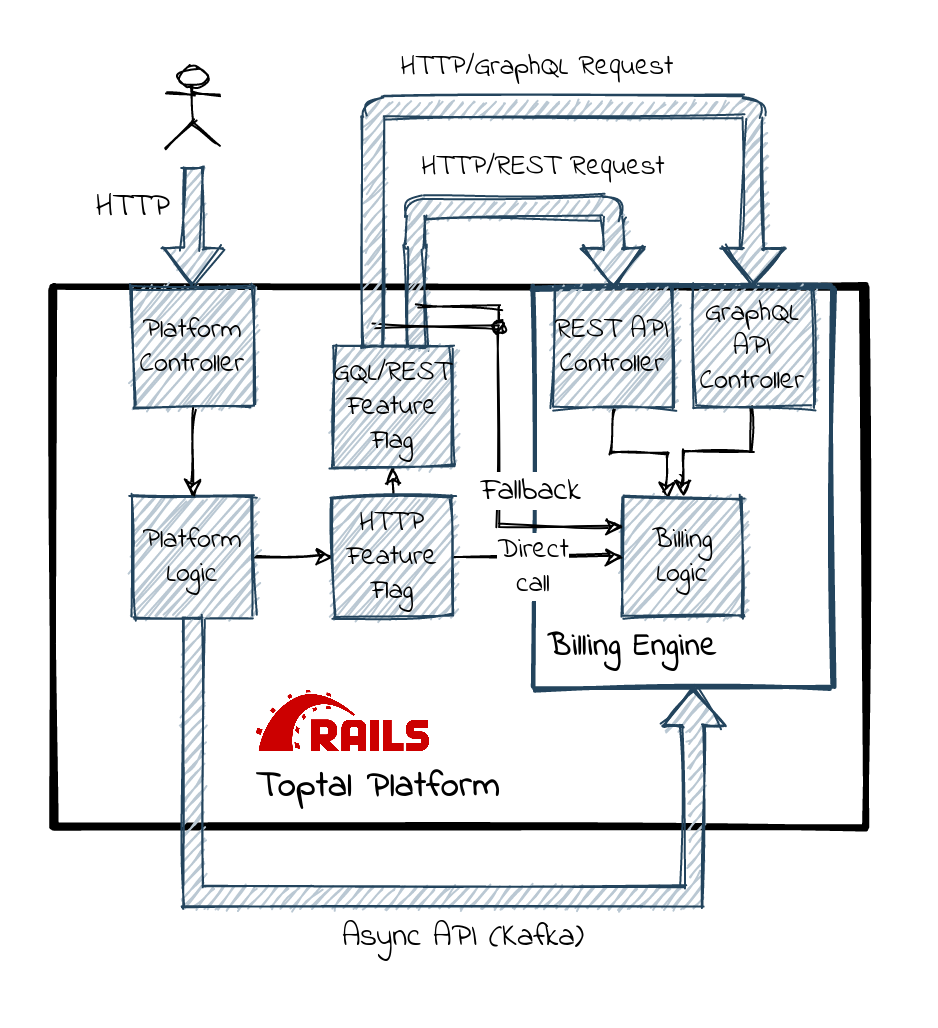

The diagram above was exported from draw.io. Its source (the exported page's mxGraphModel, read from the mxfile embedded in the PNG):
<mxGraphModel dx="723" dy="1672" grid="1" gridSize="10" guides="1" tooltips="1" connect="1" arrows="1" fold="1" page="1" pageScale="1" pageWidth="827" pageHeight="1169" math="0" shadow="0">
  <root>
    <mxCell id="WofgZZ9s13CnITEvKUiA-0" />
    <mxCell id="WofgZZ9s13CnITEvKUiA-1" parent="WofgZZ9s13CnITEvKUiA-0" />
    <mxCell id="SgMNskpt5AbopkPTgZnM-20" value="" style="rounded=0;whiteSpace=wrap;html=1;sketch=1;strokeWidth=3;fillColor=none;" vertex="1" parent="WofgZZ9s13CnITEvKUiA-1">
      <mxGeometry x="360" y="-80" width="406" height="270" as="geometry" />
    </mxCell>
    <mxCell id="SgMNskpt5AbopkPTgZnM-22" value="`" style="rounded=0;whiteSpace=wrap;html=1;sketch=1;strokeWidth=2;strokeColor=#23445d;fillStyle=auto;fillColor=none;" vertex="1" parent="WofgZZ9s13CnITEvKUiA-1">
      <mxGeometry x="600" y="-80" width="150" height="200" as="geometry" />
    </mxCell>
    <mxCell id="SgMNskpt5AbopkPTgZnM-23" value="" style="shape=flexArrow;endArrow=classic;html=1;sketch=1;fillColor=#bac8d3;strokeColor=#23445d;entryX=0.5;entryY=0;entryDx=0;entryDy=0;" edge="1" parent="WofgZZ9s13CnITEvKUiA-1" target="SgMNskpt5AbopkPTgZnM-26">
      <mxGeometry width="50" height="50" relative="1" as="geometry">
        <mxPoint x="430" y="-140" as="sourcePoint" />
        <mxPoint x="429.5799999999999" y="-90" as="targetPoint" />
      </mxGeometry>
    </mxCell>
    <mxCell id="SgMNskpt5AbopkPTgZnM-24" value="" style="shape=image;verticalLabelPosition=bottom;labelBackgroundColor=#ffffff;verticalAlign=top;aspect=fixed;imageAspect=0;image=https://upload.wikimedia.org/wikipedia/commons/thumb/6/62/Ruby_On_Rails_Logo.svg/1200px-Ruby_On_Rails_Logo.svg.png;sketch=1;" vertex="1" parent="WofgZZ9s13CnITEvKUiA-1">
      <mxGeometry x="460" y="120.00000000000001" width="89.8" height="33.85" as="geometry" />
    </mxCell>
    <mxCell id="SgMNskpt5AbopkPTgZnM-25" value="" style="shape=umlActor;verticalLabelPosition=bottom;verticalAlign=top;html=1;outlineConnect=0;sketch=1;" vertex="1" parent="WofgZZ9s13CnITEvKUiA-1">
      <mxGeometry x="417" y="-190" width="26" height="40" as="geometry" />
    </mxCell>
    <mxCell id="SgMNskpt5AbopkPTgZnM-26" value="&lt;font data-font-src=&quot;https://fonts.googleapis.com/css?family=Indie+Flower&quot; style=&quot;font-size: 14px&quot; face=&quot;Indie Flower&quot;&gt;Platform Controller&lt;/font&gt;" style="rounded=0;whiteSpace=wrap;html=1;sketch=1;fillColor=#bac8d3;strokeColor=#23445d;" vertex="1" parent="WofgZZ9s13CnITEvKUiA-1">
      <mxGeometry x="400" y="-80" width="60" height="60" as="geometry" />
    </mxCell>
    <mxCell id="TKPQu7oiT83lyVzXfN2J-0" style="edgeStyle=orthogonalEdgeStyle;rounded=0;sketch=1;orthogonalLoop=1;jettySize=auto;html=1;exitX=0.5;exitY=1;exitDx=0;exitDy=0;entryX=0.367;entryY=0.02;entryDx=0;entryDy=0;entryPerimeter=0;fontSize=14;" edge="1" parent="WofgZZ9s13CnITEvKUiA-1" source="SgMNskpt5AbopkPTgZnM-27" target="SgMNskpt5AbopkPTgZnM-28">
      <mxGeometry relative="1" as="geometry" />
    </mxCell>
    <mxCell id="SgMNskpt5AbopkPTgZnM-27" value="&lt;font data-font-src=&quot;https://fonts.googleapis.com/css?family=Indie+Flower&quot; style=&quot;font-size: 14px&quot; face=&quot;Indie Flower&quot;&gt;REST API Controller&lt;/font&gt;" style="rounded=0;whiteSpace=wrap;html=1;sketch=1;fillColor=#bac8d3;strokeColor=#23445d;" vertex="1" parent="WofgZZ9s13CnITEvKUiA-1">
      <mxGeometry x="610" y="-80" width="60" height="60" as="geometry" />
    </mxCell>
    <mxCell id="SgMNskpt5AbopkPTgZnM-28" value="&lt;font data-font-src=&quot;https://fonts.googleapis.com/css?family=Indie+Flower&quot; style=&quot;font-size: 14px&quot; face=&quot;Indie Flower&quot;&gt;Billing Logic&lt;/font&gt;" style="rounded=0;whiteSpace=wrap;html=1;sketch=1;fillColor=#bac8d3;strokeColor=#23445d;" vertex="1" parent="WofgZZ9s13CnITEvKUiA-1">
      <mxGeometry x="645" y="25" width="60" height="60" as="geometry" />
    </mxCell>
    <mxCell id="SgMNskpt5AbopkPTgZnM-29" style="edgeStyle=orthogonalEdgeStyle;rounded=0;orthogonalLoop=1;jettySize=auto;html=1;exitX=1;exitY=0.5;exitDx=0;exitDy=0;sketch=1;" edge="1" parent="WofgZZ9s13CnITEvKUiA-1" source="SgMNskpt5AbopkPTgZnM-30" target="SgMNskpt5AbopkPTgZnM-33">
      <mxGeometry relative="1" as="geometry" />
    </mxCell>
    <mxCell id="SgMNskpt5AbopkPTgZnM-30" value="&lt;font data-font-src=&quot;https://fonts.googleapis.com/css?family=Indie+Flower&quot; style=&quot;font-size: 14px&quot; face=&quot;Indie Flower&quot;&gt;Platform Logic&lt;/font&gt;" style="rounded=0;whiteSpace=wrap;html=1;sketch=1;fillColor=#bac8d3;strokeColor=#23445d;" vertex="1" parent="WofgZZ9s13CnITEvKUiA-1">
      <mxGeometry x="400" y="25" width="60" height="60" as="geometry" />
    </mxCell>
    <mxCell id="SgMNskpt5AbopkPTgZnM-31" style="edgeStyle=orthogonalEdgeStyle;rounded=0;orthogonalLoop=1;jettySize=auto;html=1;exitX=1;exitY=0.5;exitDx=0;exitDy=0;sketch=1;" edge="1" parent="WofgZZ9s13CnITEvKUiA-1" source="SgMNskpt5AbopkPTgZnM-33" target="SgMNskpt5AbopkPTgZnM-28">
      <mxGeometry relative="1" as="geometry" />
    </mxCell>
    <mxCell id="SgMNskpt5AbopkPTgZnM-32" value="&lt;font data-font-src=&quot;https://fonts.googleapis.com/css?family=Indie+Flower&quot; style=&quot;font-size: 14px&quot; face=&quot;Indie Flower&quot;&gt;Direct&lt;br&gt; call&lt;/font&gt;" style="edgeLabel;html=1;align=center;verticalAlign=middle;resizable=0;points=[];sketch=1;" vertex="1" connectable="0" parent="SgMNskpt5AbopkPTgZnM-31">
      <mxGeometry x="-0.2" y="-1" relative="1" as="geometry">
        <mxPoint x="5.83" y="4" as="offset" />
      </mxGeometry>
    </mxCell>
    <mxCell id="TKPQu7oiT83lyVzXfN2J-2" style="edgeStyle=orthogonalEdgeStyle;rounded=0;sketch=1;orthogonalLoop=1;jettySize=auto;html=1;exitX=0.5;exitY=0;exitDx=0;exitDy=0;entryX=0.5;entryY=1;entryDx=0;entryDy=0;fontSize=14;" edge="1" parent="WofgZZ9s13CnITEvKUiA-1" source="SgMNskpt5AbopkPTgZnM-33" target="UKRRWigINOjOBRoNQWAS-0">
      <mxGeometry relative="1" as="geometry" />
    </mxCell>
    <mxCell id="SgMNskpt5AbopkPTgZnM-33" value="&lt;font data-font-src=&quot;https://fonts.googleapis.com/css?family=Indie+Flower&quot; style=&quot;font-size: 14px&quot; face=&quot;Indie Flower&quot;&gt;HTTP Feature Flag&lt;/font&gt;" style="rounded=0;whiteSpace=wrap;html=1;sketch=1;fillColor=#bac8d3;strokeColor=#23445d;" vertex="1" parent="WofgZZ9s13CnITEvKUiA-1">
      <mxGeometry x="500" y="25" width="60" height="60" as="geometry" />
    </mxCell>
    <mxCell id="SgMNskpt5AbopkPTgZnM-34" value="" style="shape=flexArrow;endArrow=classic;html=1;entryX=0.5;entryY=0;entryDx=0;entryDy=0;sketch=1;fillColor=#bac8d3;strokeColor=#23445d;exitX=0.69;exitY=0.013;exitDx=0;exitDy=0;exitPerimeter=0;" edge="1" parent="WofgZZ9s13CnITEvKUiA-1" source="UKRRWigINOjOBRoNQWAS-0" target="SgMNskpt5AbopkPTgZnM-27">
      <mxGeometry width="50" height="50" relative="1" as="geometry">
        <mxPoint x="530" y="-70" as="sourcePoint" />
        <mxPoint x="650" y="-140" as="targetPoint" />
        <Array as="points">
          <mxPoint x="541" y="-100" />
          <mxPoint x="541" y="-120" />
          <mxPoint x="640" y="-120" />
        </Array>
      </mxGeometry>
    </mxCell>
    <mxCell id="SgMNskpt5AbopkPTgZnM-35" value="&lt;font data-font-src=&quot;https://fonts.googleapis.com/css?family=Indie+Flower&quot; style=&quot;font-size: 14px&quot; face=&quot;Indie Flower&quot;&gt;HTTP/REST Request&lt;/font&gt;" style="edgeLabel;html=1;align=center;verticalAlign=middle;resizable=0;points=[];sketch=1;fontSize=14;" vertex="1" connectable="0" parent="SgMNskpt5AbopkPTgZnM-34">
      <mxGeometry x="0.1932" y="3" relative="1" as="geometry">
        <mxPoint x="9.05" y="-17" as="offset" />
      </mxGeometry>
    </mxCell>
    <mxCell id="SgMNskpt5AbopkPTgZnM-36" value="&lt;font style=&quot;font-size: 16px&quot; data-font-src=&quot;https://fonts.googleapis.com/css?family=Indie+Flower&quot; face=&quot;Indie Flower&quot;&gt;&lt;b&gt;Billing Engine&lt;/b&gt;&lt;/font&gt;" style="text;html=1;strokeColor=none;fillColor=none;align=center;verticalAlign=middle;whiteSpace=wrap;rounded=0;sketch=1;fontSize=16;" vertex="1" parent="WofgZZ9s13CnITEvKUiA-1">
      <mxGeometry x="605" y="90" width="90" height="20" as="geometry" />
    </mxCell>
    <mxCell id="SgMNskpt5AbopkPTgZnM-37" value="&lt;b&gt;&lt;font style=&quot;font-size: 18px&quot;&gt;&lt;font data-font-src=&quot;https://fonts.googleapis.com/css?family=Indie+Flower&quot; style=&quot;font-size: 18px&quot; face=&quot;Indie Flower&quot;&gt;Toptal Platform&lt;/font&gt;&lt;/font&gt;&lt;/b&gt;" style="text;html=1;strokeColor=none;fillColor=none;align=center;verticalAlign=middle;whiteSpace=wrap;rounded=0;sketch=1;fontSize=16;" vertex="1" parent="WofgZZ9s13CnITEvKUiA-1">
      <mxGeometry x="460" y="160" width="126" height="20" as="geometry" />
    </mxCell>
    <mxCell id="SgMNskpt5AbopkPTgZnM-38" style="edgeStyle=orthogonalEdgeStyle;rounded=0;orthogonalLoop=1;jettySize=auto;html=1;sketch=1;" edge="1" parent="WofgZZ9s13CnITEvKUiA-1" target="SgMNskpt5AbopkPTgZnM-28">
      <mxGeometry relative="1" as="geometry">
        <mxPoint x="520" y="-60" as="sourcePoint" />
        <mxPoint x="570" y="-20.28" as="targetPoint" />
        <Array as="points">
          <mxPoint x="583" y="-60" />
          <mxPoint x="583" y="40" />
        </Array>
      </mxGeometry>
    </mxCell>
    <mxCell id="SgMNskpt5AbopkPTgZnM-39" style="edgeStyle=orthogonalEdgeStyle;rounded=0;orthogonalLoop=1;jettySize=auto;html=1;exitX=0.5;exitY=1;exitDx=0;exitDy=0;sketch=1;entryX=0.5;entryY=0;entryDx=0;entryDy=0;" edge="1" parent="WofgZZ9s13CnITEvKUiA-1" source="SgMNskpt5AbopkPTgZnM-26" target="SgMNskpt5AbopkPTgZnM-30">
      <mxGeometry relative="1" as="geometry">
        <mxPoint x="470" y="50" as="sourcePoint" />
        <mxPoint x="430" y="10" as="targetPoint" />
      </mxGeometry>
    </mxCell>
    <mxCell id="UKRRWigINOjOBRoNQWAS-0" value="&lt;font data-font-src=&quot;https://fonts.googleapis.com/css?family=Indie+Flower&quot; style=&quot;font-size: 14px&quot; face=&quot;Indie Flower&quot;&gt;GQL/REST Feature Flag&lt;/font&gt;" style="rounded=0;whiteSpace=wrap;html=1;sketch=1;fillColor=#bac8d3;strokeColor=#23445d;" vertex="1" parent="WofgZZ9s13CnITEvKUiA-1">
      <mxGeometry x="500" y="-50" width="60" height="60" as="geometry" />
    </mxCell>
    <mxCell id="UKRRWigINOjOBRoNQWAS-2" value="" style="shape=flexArrow;endArrow=classic;html=1;entryX=0.5;entryY=0;entryDx=0;entryDy=0;sketch=1;fillColor=#bac8d3;strokeColor=#23445d;exitX=0.333;exitY=0;exitDx=0;exitDy=0;exitPerimeter=0;" edge="1" parent="WofgZZ9s13CnITEvKUiA-1" source="UKRRWigINOjOBRoNQWAS-0" target="UKRRWigINOjOBRoNQWAS-4">
      <mxGeometry width="50" height="50" relative="1" as="geometry">
        <mxPoint x="520" y="-70" as="sourcePoint" />
        <mxPoint x="640" y="-80" as="targetPoint" />
        <Array as="points">
          <mxPoint x="520" y="-170" />
          <mxPoint x="710" y="-170" />
        </Array>
      </mxGeometry>
    </mxCell>
    <mxCell id="UKRRWigINOjOBRoNQWAS-3" value="&lt;font data-font-src=&quot;https://fonts.googleapis.com/css?family=Indie+Flower&quot; style=&quot;font-size: 14px&quot; face=&quot;Indie Flower&quot;&gt;HTTP/GraphQL Request&lt;/font&gt;" style="edgeLabel;html=1;align=center;verticalAlign=middle;resizable=0;points=[];sketch=1;fontSize=14;" vertex="1" connectable="0" parent="UKRRWigINOjOBRoNQWAS-2">
      <mxGeometry x="0.1932" y="3" relative="1" as="geometry">
        <mxPoint x="-36.8" y="-17" as="offset" />
      </mxGeometry>
    </mxCell>
    <mxCell id="TKPQu7oiT83lyVzXfN2J-1" style="edgeStyle=orthogonalEdgeStyle;rounded=0;sketch=1;orthogonalLoop=1;jettySize=auto;html=1;fontSize=14;" edge="1" parent="WofgZZ9s13CnITEvKUiA-1" source="UKRRWigINOjOBRoNQWAS-4" target="SgMNskpt5AbopkPTgZnM-28">
      <mxGeometry relative="1" as="geometry" />
    </mxCell>
    <mxCell id="UKRRWigINOjOBRoNQWAS-4" value="&lt;font data-font-src=&quot;https://fonts.googleapis.com/css?family=Indie+Flower&quot; style=&quot;font-size: 14px&quot; face=&quot;Indie Flower&quot;&gt;GraphQL API Controller&lt;/font&gt;" style="rounded=0;whiteSpace=wrap;html=1;sketch=1;fillColor=#bac8d3;strokeColor=#23445d;" vertex="1" parent="WofgZZ9s13CnITEvKUiA-1">
      <mxGeometry x="680" y="-80" width="60" height="60" as="geometry" />
    </mxCell>
    <mxCell id="SgMNskpt5AbopkPTgZnM-21" value="&lt;font data-font-src=&quot;https://fonts.googleapis.com/css?family=Indie+Flower&quot; style=&quot;font-size: 16px&quot; face=&quot;Indie Flower&quot;&gt;Fallback&lt;/font&gt;" style="edgeLabel;html=1;align=center;verticalAlign=middle;resizable=0;points=[];sketch=1;" vertex="1" connectable="0" parent="WofgZZ9s13CnITEvKUiA-1">
      <mxGeometry x="590" y="25" as="geometry">
        <mxPoint x="9" y="-3" as="offset" />
      </mxGeometry>
    </mxCell>
    <mxCell id="TKPQu7oiT83lyVzXfN2J-8" style="edgeStyle=orthogonalEdgeStyle;orthogonalLoop=1;jettySize=auto;html=1;exitX=1;exitY=0.5;exitDx=0;exitDy=0;sketch=1;rounded=0;endArrow=oval;endFill=1;" edge="1" parent="WofgZZ9s13CnITEvKUiA-1">
      <mxGeometry relative="1" as="geometry">
        <mxPoint x="543" y="-70" as="sourcePoint" />
        <mxPoint x="583" y="-60" as="targetPoint" />
        <Array as="points">
          <mxPoint x="583" y="-70" />
        </Array>
      </mxGeometry>
    </mxCell>
    <mxCell id="uXIBzZp-fxdxlGB-zxfq-0" style="edgeStyle=orthogonalEdgeStyle;rounded=0;sketch=1;orthogonalLoop=1;jettySize=auto;html=1;endArrow=block;endFill=1;fontSize=14;shape=flexArrow;fillColor=#bac8d3;strokeColor=#23445d;entryX=0.534;entryY=1;entryDx=0;entryDy=0;entryPerimeter=0;" edge="1" parent="WofgZZ9s13CnITEvKUiA-1" target="SgMNskpt5AbopkPTgZnM-22">
      <mxGeometry relative="1" as="geometry">
        <mxPoint x="430" y="84.99999999999977" as="sourcePoint" />
        <mxPoint x="650" y="135.00000000000023" as="targetPoint" />
        <Array as="points">
          <mxPoint x="430" y="225" />
          <mxPoint x="680" y="225" />
        </Array>
      </mxGeometry>
    </mxCell>
    <mxCell id="uXIBzZp-fxdxlGB-zxfq-1" value="&lt;font data-font-src=&quot;https://fonts.googleapis.com/css?family=Indie+Flower&quot; style=&quot;font-size: 16px&quot; face=&quot;Indie Flower&quot;&gt;Async API (Kafka)&lt;/font&gt;" style="edgeLabel;html=1;align=center;verticalAlign=middle;resizable=0;points=[];fontSize=14;" vertex="1" connectable="0" parent="uXIBzZp-fxdxlGB-zxfq-0">
      <mxGeometry x="0.1418" y="-5" relative="1" as="geometry">
        <mxPoint x="-8.4" y="15" as="offset" />
      </mxGeometry>
    </mxCell>
    <mxCell id="CUWAoJoD_jkrUAZDqlrs-0" value="&lt;font data-font-src=&quot;https://fonts.googleapis.com/css?family=Indie+Flower&quot; style=&quot;font-size: 16px&quot; face=&quot;Indie Flower&quot;&gt;HTTP&lt;/font&gt;" style="edgeLabel;html=1;align=center;verticalAlign=middle;resizable=0;points=[];fontSize=14;" vertex="1" connectable="0" parent="WofgZZ9s13CnITEvKUiA-1">
      <mxGeometry x="400.00200592672627" y="-120.00070556266178" as="geometry" />
    </mxCell>
  </root>
</mxGraphModel>